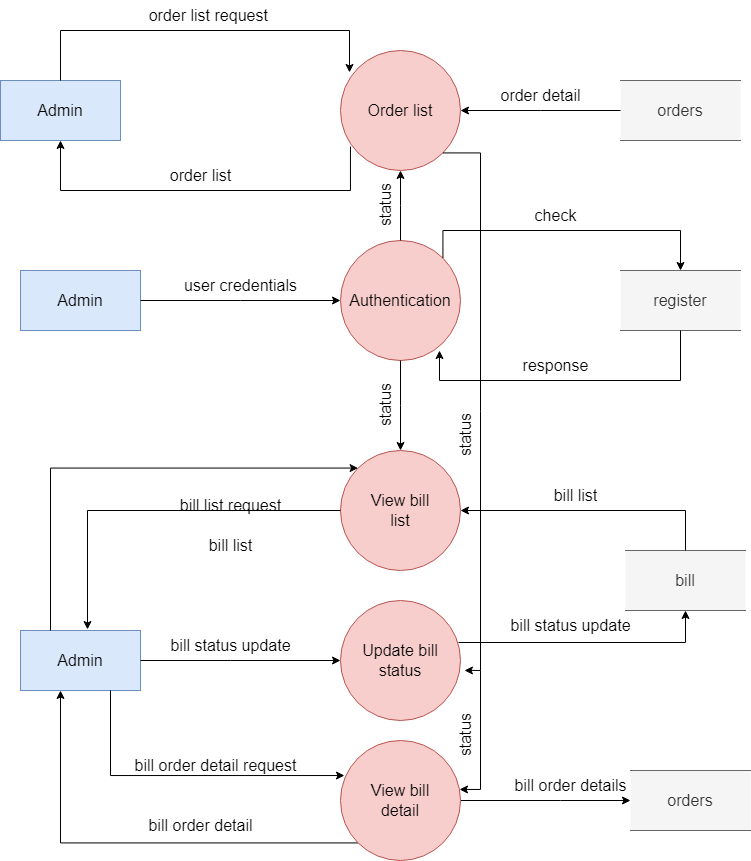

The diagram above was exported from draw.io. Its source (the exported page's mxGraphModel, read from the mxfile embedded in the PNG):
<mxGraphModel dx="1422" dy="1862" grid="1" gridSize="10" guides="1" tooltips="1" connect="1" arrows="1" fold="1" page="1" pageScale="1" pageWidth="850" pageHeight="1100" math="0" shadow="0">
  <root>
    <mxCell id="0" />
    <mxCell id="1" parent="0" />
    <mxCell id="HjlvqCmgvFiGtJlHNZQz-1" value="&lt;font style=&quot;font-size: 16px;&quot;&gt;Authentication&lt;/font&gt;" style="ellipse;whiteSpace=wrap;html=1;aspect=fixed;fillColor=#f8cecc;strokeColor=#b85450;" vertex="1" parent="1">
      <mxGeometry x="380" y="120" width="120" height="120" as="geometry" />
    </mxCell>
    <mxCell id="HjlvqCmgvFiGtJlHNZQz-2" value="Admin" style="rounded=0;whiteSpace=wrap;html=1;fontSize=16;fillColor=#dae8fc;strokeColor=#6c8ebf;" vertex="1" parent="1">
      <mxGeometry x="60" y="150" width="120" height="60" as="geometry" />
    </mxCell>
    <mxCell id="HjlvqCmgvFiGtJlHNZQz-4" value="&lt;span style=&quot;font-size: 16px;&quot;&gt;View bill&lt;br&gt;list&lt;br&gt;&lt;/span&gt;" style="ellipse;whiteSpace=wrap;html=1;aspect=fixed;fillColor=#f8cecc;strokeColor=#b85450;" vertex="1" parent="1">
      <mxGeometry x="380" y="330" width="120" height="120" as="geometry" />
    </mxCell>
    <mxCell id="HjlvqCmgvFiGtJlHNZQz-5" value="register" style="shape=partialRectangle;whiteSpace=wrap;html=1;left=0;right=0;fillColor=#f5f5f5;fontSize=16;strokeColor=#666666;fontColor=#333333;" vertex="1" parent="1">
      <mxGeometry x="660" y="150" width="120" height="60" as="geometry" />
    </mxCell>
    <mxCell id="HjlvqCmgvFiGtJlHNZQz-6" value="bill" style="shape=partialRectangle;whiteSpace=wrap;html=1;left=0;right=0;fillColor=#f5f5f5;fontSize=16;strokeColor=#666666;fontColor=#333333;" vertex="1" parent="1">
      <mxGeometry x="665" y="430" width="120" height="60" as="geometry" />
    </mxCell>
    <mxCell id="HjlvqCmgvFiGtJlHNZQz-7" value="orders" style="shape=partialRectangle;whiteSpace=wrap;html=1;left=0;right=0;fillColor=#f5f5f5;fontSize=16;strokeColor=#666666;fontColor=#333333;" vertex="1" parent="1">
      <mxGeometry x="670" y="650" width="120" height="60" as="geometry" />
    </mxCell>
    <mxCell id="HjlvqCmgvFiGtJlHNZQz-8" value="" style="edgeStyle=elbowEdgeStyle;elbow=horizontal;endArrow=classic;html=1;rounded=0;fontSize=16;entryX=0;entryY=0.5;entryDx=0;entryDy=0;exitX=1;exitY=0.5;exitDx=0;exitDy=0;" edge="1" parent="1" source="HjlvqCmgvFiGtJlHNZQz-2" target="HjlvqCmgvFiGtJlHNZQz-1">
      <mxGeometry width="50" height="50" relative="1" as="geometry">
        <mxPoint x="250" y="230" as="sourcePoint" />
        <mxPoint x="300" y="180" as="targetPoint" />
      </mxGeometry>
    </mxCell>
    <mxCell id="HjlvqCmgvFiGtJlHNZQz-9" value="" style="edgeStyle=elbowEdgeStyle;elbow=horizontal;endArrow=classic;html=1;rounded=0;fontSize=16;entryX=0.5;entryY=0;entryDx=0;entryDy=0;exitX=1;exitY=0;exitDx=0;exitDy=0;" edge="1" parent="1" source="HjlvqCmgvFiGtJlHNZQz-1" target="HjlvqCmgvFiGtJlHNZQz-5">
      <mxGeometry width="50" height="50" relative="1" as="geometry">
        <mxPoint x="530" y="170" as="sourcePoint" />
        <mxPoint x="580" y="120" as="targetPoint" />
        <Array as="points">
          <mxPoint x="600" y="110" />
        </Array>
      </mxGeometry>
    </mxCell>
    <mxCell id="HjlvqCmgvFiGtJlHNZQz-10" value="" style="edgeStyle=elbowEdgeStyle;elbow=horizontal;endArrow=classic;html=1;rounded=0;fontSize=16;exitX=0.5;exitY=1;exitDx=0;exitDy=0;entryX=0.825;entryY=0.917;entryDx=0;entryDy=0;entryPerimeter=0;" edge="1" parent="1" source="HjlvqCmgvFiGtJlHNZQz-5" target="HjlvqCmgvFiGtJlHNZQz-1">
      <mxGeometry width="50" height="50" relative="1" as="geometry">
        <mxPoint x="490" y="280" as="sourcePoint" />
        <mxPoint x="490" y="270" as="targetPoint" />
        <Array as="points">
          <mxPoint x="600" y="260" />
        </Array>
      </mxGeometry>
    </mxCell>
    <mxCell id="HjlvqCmgvFiGtJlHNZQz-11" value="" style="edgeStyle=elbowEdgeStyle;elbow=horizontal;endArrow=classic;html=1;rounded=0;fontSize=16;entryX=0.5;entryY=0;entryDx=0;entryDy=0;exitX=0.5;exitY=1;exitDx=0;exitDy=0;" edge="1" parent="1" source="HjlvqCmgvFiGtJlHNZQz-1" target="HjlvqCmgvFiGtJlHNZQz-4">
      <mxGeometry width="50" height="50" relative="1" as="geometry">
        <mxPoint x="400" y="410" as="sourcePoint" />
        <mxPoint x="450" y="360" as="targetPoint" />
      </mxGeometry>
    </mxCell>
    <mxCell id="HjlvqCmgvFiGtJlHNZQz-12" value="" style="edgeStyle=elbowEdgeStyle;elbow=horizontal;endArrow=classic;html=1;rounded=0;fontSize=16;entryX=1;entryY=0.5;entryDx=0;entryDy=0;exitX=0.5;exitY=0;exitDx=0;exitDy=0;" edge="1" parent="1" source="HjlvqCmgvFiGtJlHNZQz-6" target="HjlvqCmgvFiGtJlHNZQz-4">
      <mxGeometry width="50" height="50" relative="1" as="geometry">
        <mxPoint x="480" y="410" as="sourcePoint" />
        <mxPoint x="480" y="398" as="targetPoint" />
        <Array as="points">
          <mxPoint x="725" y="420" />
        </Array>
      </mxGeometry>
    </mxCell>
    <mxCell id="HjlvqCmgvFiGtJlHNZQz-13" value="" style="edgeStyle=elbowEdgeStyle;elbow=horizontal;endArrow=classic;html=1;rounded=0;fontSize=16;entryX=0.5;entryY=1;entryDx=0;entryDy=0;exitX=0.983;exitY=0.35;exitDx=0;exitDy=0;exitPerimeter=0;" edge="1" parent="1" source="HjlvqCmgvFiGtJlHNZQz-56" target="HjlvqCmgvFiGtJlHNZQz-6">
      <mxGeometry width="50" height="50" relative="1" as="geometry">
        <mxPoint x="469.99640687119296" y="512.426406871193" as="sourcePoint" />
        <mxPoint x="707.57" y="500" as="targetPoint" />
        <Array as="points">
          <mxPoint x="725" y="560" />
          <mxPoint x="610" y="610" />
          <mxPoint x="720" y="590" />
        </Array>
      </mxGeometry>
    </mxCell>
    <mxCell id="HjlvqCmgvFiGtJlHNZQz-14" value="&lt;span style=&quot;font-size: 16px;&quot;&gt;Order list&lt;/span&gt;" style="ellipse;whiteSpace=wrap;html=1;aspect=fixed;fillColor=#f8cecc;strokeColor=#b85450;" vertex="1" parent="1">
      <mxGeometry x="380" y="-70" width="120" height="120" as="geometry" />
    </mxCell>
    <mxCell id="HjlvqCmgvFiGtJlHNZQz-15" value="Admin" style="rounded=0;whiteSpace=wrap;html=1;fontSize=16;fillColor=#dae8fc;strokeColor=#6c8ebf;" vertex="1" parent="1">
      <mxGeometry x="40" y="-40" width="120" height="60" as="geometry" />
    </mxCell>
    <mxCell id="HjlvqCmgvFiGtJlHNZQz-16" value="Admin" style="rounded=0;whiteSpace=wrap;html=1;fontSize=16;fillColor=#dae8fc;strokeColor=#6c8ebf;" vertex="1" parent="1">
      <mxGeometry x="60" y="510" width="120" height="60" as="geometry" />
    </mxCell>
    <mxCell id="HjlvqCmgvFiGtJlHNZQz-17" value="" style="edgeStyle=elbowEdgeStyle;elbow=horizontal;endArrow=classic;html=1;rounded=0;fontSize=16;entryX=0;entryY=0;entryDx=0;entryDy=0;exitX=0.25;exitY=0;exitDx=0;exitDy=0;" edge="1" parent="1" source="HjlvqCmgvFiGtJlHNZQz-16" target="HjlvqCmgvFiGtJlHNZQz-4">
      <mxGeometry width="50" height="50" relative="1" as="geometry">
        <mxPoint x="179.99640687119296" y="367.57359312880703" as="sourcePoint" />
        <mxPoint x="417.57" y="380" as="targetPoint" />
        <Array as="points">
          <mxPoint x="90" y="510" />
          <mxPoint x="260" y="370" />
        </Array>
      </mxGeometry>
    </mxCell>
    <mxCell id="HjlvqCmgvFiGtJlHNZQz-18" value="" style="edgeStyle=elbowEdgeStyle;elbow=horizontal;endArrow=classic;html=1;rounded=0;fontSize=16;entryX=0;entryY=0.5;entryDx=0;entryDy=0;exitX=1;exitY=0.5;exitDx=0;exitDy=0;startArrow=none;" edge="1" parent="1" source="HjlvqCmgvFiGtJlHNZQz-57" target="HjlvqCmgvFiGtJlHNZQz-7">
      <mxGeometry width="50" height="50" relative="1" as="geometry">
        <mxPoint x="492.42640687119297" y="492.42640687119274" as="sourcePoint" />
        <mxPoint x="730" y="490" as="targetPoint" />
        <Array as="points">
          <mxPoint x="600" y="690" />
          <mxPoint x="600" y="880" />
          <mxPoint x="450" y="560" />
        </Array>
      </mxGeometry>
    </mxCell>
    <mxCell id="HjlvqCmgvFiGtJlHNZQz-20" value="orders" style="shape=partialRectangle;whiteSpace=wrap;html=1;left=0;right=0;fillColor=#f5f5f5;fontSize=16;strokeColor=#666666;fontColor=#333333;" vertex="1" parent="1">
      <mxGeometry x="660" y="-40" width="120" height="60" as="geometry" />
    </mxCell>
    <mxCell id="HjlvqCmgvFiGtJlHNZQz-21" value="" style="edgeStyle=elbowEdgeStyle;elbow=horizontal;endArrow=classic;html=1;rounded=0;fontSize=16;entryX=0.075;entryY=0.183;entryDx=0;entryDy=0;exitX=0.5;exitY=0;exitDx=0;exitDy=0;entryPerimeter=0;" edge="1" parent="1" source="HjlvqCmgvFiGtJlHNZQz-15" target="HjlvqCmgvFiGtJlHNZQz-14">
      <mxGeometry width="50" height="50" relative="1" as="geometry">
        <mxPoint x="159.99640687119296" y="-159.99640687119296" as="sourcePoint" />
        <mxPoint x="397.57" y="-147.57" as="targetPoint" />
        <Array as="points">
          <mxPoint x="250" y="-90" />
        </Array>
      </mxGeometry>
    </mxCell>
    <mxCell id="HjlvqCmgvFiGtJlHNZQz-22" value="" style="edgeStyle=elbowEdgeStyle;elbow=horizontal;endArrow=classic;html=1;rounded=0;fontSize=16;exitX=0.083;exitY=0.8;exitDx=0;exitDy=0;entryX=0.5;entryY=1;entryDx=0;entryDy=0;exitPerimeter=0;" edge="1" parent="1" source="HjlvqCmgvFiGtJlHNZQz-14" target="HjlvqCmgvFiGtJlHNZQz-15">
      <mxGeometry width="50" height="50" relative="1" as="geometry">
        <mxPoint x="520" y="20" as="sourcePoint" />
        <mxPoint x="279" y="40.039999999999964" as="targetPoint" />
        <Array as="points">
          <mxPoint x="220" y="70" />
          <mxPoint x="240" y="40" />
        </Array>
      </mxGeometry>
    </mxCell>
    <mxCell id="HjlvqCmgvFiGtJlHNZQz-23" value="" style="edgeStyle=elbowEdgeStyle;elbow=horizontal;endArrow=classic;html=1;rounded=0;fontSize=16;entryX=0.558;entryY=-0.017;entryDx=0;entryDy=0;entryPerimeter=0;exitX=0;exitY=0.5;exitDx=0;exitDy=0;" edge="1" parent="1" source="HjlvqCmgvFiGtJlHNZQz-4" target="HjlvqCmgvFiGtJlHNZQz-16">
      <mxGeometry width="50" height="50" relative="1" as="geometry">
        <mxPoint x="370" y="440" as="sourcePoint" />
        <mxPoint x="180" y="600" as="targetPoint" />
        <Array as="points">
          <mxPoint x="127" y="570" />
          <mxPoint x="117" y="570" />
        </Array>
      </mxGeometry>
    </mxCell>
    <mxCell id="HjlvqCmgvFiGtJlHNZQz-24" value="" style="edgeStyle=elbowEdgeStyle;elbow=horizontal;endArrow=classic;html=1;rounded=0;fontSize=16;exitX=0;exitY=1;exitDx=0;exitDy=0;" edge="1" parent="1" source="HjlvqCmgvFiGtJlHNZQz-57" target="HjlvqCmgvFiGtJlHNZQz-16">
      <mxGeometry width="50" height="50" relative="1" as="geometry">
        <mxPoint x="300" y="780" as="sourcePoint" />
        <mxPoint x="110" y="600" as="targetPoint" />
        <Array as="points">
          <mxPoint x="100" y="720" />
          <mxPoint x="230" y="730" />
          <mxPoint x="250" y="510" />
        </Array>
      </mxGeometry>
    </mxCell>
    <mxCell id="HjlvqCmgvFiGtJlHNZQz-26" value="" style="edgeStyle=elbowEdgeStyle;elbow=horizontal;endArrow=classic;html=1;rounded=0;fontSize=16;entryX=0;entryY=0.5;entryDx=0;entryDy=0;exitX=1;exitY=0.5;exitDx=0;exitDy=0;" edge="1" parent="1" source="HjlvqCmgvFiGtJlHNZQz-16" target="HjlvqCmgvFiGtJlHNZQz-56">
      <mxGeometry width="50" height="50" relative="1" as="geometry">
        <mxPoint x="180" y="790" as="sourcePoint" />
        <mxPoint x="170" y="480" as="targetPoint" />
        <Array as="points">
          <mxPoint x="270" y="560" />
          <mxPoint x="290" y="560" />
        </Array>
      </mxGeometry>
    </mxCell>
    <mxCell id="HjlvqCmgvFiGtJlHNZQz-28" value="bill status update" style="text;html=1;align=center;verticalAlign=middle;resizable=0;points=[];autosize=1;strokeColor=none;fillColor=none;fontSize=16;" vertex="1" parent="1">
      <mxGeometry x="200" y="510" width="140" height="30" as="geometry" />
    </mxCell>
    <mxCell id="HjlvqCmgvFiGtJlHNZQz-29" value="bill order detail request" style="text;html=1;align=center;verticalAlign=middle;resizable=0;points=[];autosize=1;strokeColor=none;fillColor=none;fontSize=16;" vertex="1" parent="1">
      <mxGeometry x="160" y="630" width="190" height="30" as="geometry" />
    </mxCell>
    <mxCell id="HjlvqCmgvFiGtJlHNZQz-30" value="bill list" style="text;html=1;align=center;verticalAlign=middle;resizable=0;points=[];autosize=1;strokeColor=none;fillColor=none;fontSize=16;" vertex="1" parent="1">
      <mxGeometry x="235" y="410" width="70" height="30" as="geometry" />
    </mxCell>
    <mxCell id="HjlvqCmgvFiGtJlHNZQz-31" value="bill list request" style="text;html=1;align=center;verticalAlign=middle;resizable=0;points=[];autosize=1;strokeColor=none;fillColor=none;fontSize=16;" vertex="1" parent="1">
      <mxGeometry x="210" y="370" width="120" height="30" as="geometry" />
    </mxCell>
    <mxCell id="HjlvqCmgvFiGtJlHNZQz-32" value="bill list" style="text;html=1;align=center;verticalAlign=middle;resizable=0;points=[];autosize=1;strokeColor=none;fillColor=none;fontSize=16;" vertex="1" parent="1">
      <mxGeometry x="580" y="360" width="70" height="30" as="geometry" />
    </mxCell>
    <mxCell id="HjlvqCmgvFiGtJlHNZQz-33" value="bill status update" style="text;html=1;align=center;verticalAlign=middle;resizable=0;points=[];autosize=1;strokeColor=none;fillColor=none;fontSize=16;" vertex="1" parent="1">
      <mxGeometry x="540" y="490" width="140" height="30" as="geometry" />
    </mxCell>
    <mxCell id="HjlvqCmgvFiGtJlHNZQz-34" value="bill order details" style="text;html=1;align=center;verticalAlign=middle;resizable=0;points=[];autosize=1;strokeColor=none;fillColor=none;fontSize=16;" vertex="1" parent="1">
      <mxGeometry x="540" y="650" width="140" height="30" as="geometry" />
    </mxCell>
    <mxCell id="HjlvqCmgvFiGtJlHNZQz-35" value="response" style="text;html=1;align=center;verticalAlign=middle;resizable=0;points=[];autosize=1;strokeColor=none;fillColor=none;fontSize=16;" vertex="1" parent="1">
      <mxGeometry x="550" y="230" width="90" height="30" as="geometry" />
    </mxCell>
    <mxCell id="HjlvqCmgvFiGtJlHNZQz-37" value="check" style="text;html=1;align=center;verticalAlign=middle;resizable=0;points=[];autosize=1;strokeColor=none;fillColor=none;fontSize=16;" vertex="1" parent="1">
      <mxGeometry x="560" y="80" width="70" height="30" as="geometry" />
    </mxCell>
    <mxCell id="HjlvqCmgvFiGtJlHNZQz-38" value="user credentials" style="text;html=1;align=center;verticalAlign=middle;resizable=0;points=[];autosize=1;strokeColor=none;fillColor=none;fontSize=16;" vertex="1" parent="1">
      <mxGeometry x="210" y="150" width="140" height="30" as="geometry" />
    </mxCell>
    <mxCell id="HjlvqCmgvFiGtJlHNZQz-39" value="" style="edgeStyle=elbowEdgeStyle;elbow=horizontal;endArrow=classic;html=1;rounded=0;fontSize=16;exitX=0;exitY=0.5;exitDx=0;exitDy=0;entryX=1;entryY=0.5;entryDx=0;entryDy=0;" edge="1" parent="1" source="HjlvqCmgvFiGtJlHNZQz-20" target="HjlvqCmgvFiGtJlHNZQz-14">
      <mxGeometry width="50" height="50" relative="1" as="geometry">
        <mxPoint x="630" y="-60" as="sourcePoint" />
        <mxPoint x="530" y="-40" as="targetPoint" />
        <Array as="points" />
      </mxGeometry>
    </mxCell>
    <mxCell id="HjlvqCmgvFiGtJlHNZQz-40" value="order detail" style="text;html=1;align=center;verticalAlign=middle;resizable=0;points=[];autosize=1;strokeColor=none;fillColor=none;fontSize=16;" vertex="1" parent="1">
      <mxGeometry x="530" y="-40" width="100" height="30" as="geometry" />
    </mxCell>
    <mxCell id="HjlvqCmgvFiGtJlHNZQz-41" value="order list request&amp;nbsp;" style="text;html=1;align=center;verticalAlign=middle;resizable=0;points=[];autosize=1;strokeColor=none;fillColor=none;fontSize=16;" vertex="1" parent="1">
      <mxGeometry x="175" y="-120" width="150" height="30" as="geometry" />
    </mxCell>
    <mxCell id="HjlvqCmgvFiGtJlHNZQz-42" value="order list" style="text;html=1;align=center;verticalAlign=middle;resizable=0;points=[];autosize=1;strokeColor=none;fillColor=none;fontSize=16;" vertex="1" parent="1">
      <mxGeometry x="200" y="40" width="80" height="30" as="geometry" />
    </mxCell>
    <mxCell id="HjlvqCmgvFiGtJlHNZQz-43" value="" style="edgeStyle=elbowEdgeStyle;elbow=horizontal;endArrow=classic;html=1;rounded=0;fontSize=16;entryX=0.5;entryY=1;entryDx=0;entryDy=0;exitX=0.5;exitY=0;exitDx=0;exitDy=0;" edge="1" parent="1" source="HjlvqCmgvFiGtJlHNZQz-1" target="HjlvqCmgvFiGtJlHNZQz-14">
      <mxGeometry width="50" height="50" relative="1" as="geometry">
        <mxPoint x="400" y="310" as="sourcePoint" />
        <mxPoint x="450" y="260" as="targetPoint" />
      </mxGeometry>
    </mxCell>
    <mxCell id="HjlvqCmgvFiGtJlHNZQz-44" value="status" style="text;html=1;align=center;verticalAlign=middle;resizable=0;points=[];autosize=1;strokeColor=none;fillColor=none;fontSize=16;rotation=-90;" vertex="1" parent="1">
      <mxGeometry x="390" y="270" width="70" height="30" as="geometry" />
    </mxCell>
    <mxCell id="HjlvqCmgvFiGtJlHNZQz-45" value="status" style="text;html=1;align=center;verticalAlign=middle;resizable=0;points=[];autosize=1;strokeColor=none;fillColor=none;fontSize=16;rotation=-90;" vertex="1" parent="1">
      <mxGeometry x="390" y="70" width="70" height="30" as="geometry" />
    </mxCell>
    <mxCell id="HjlvqCmgvFiGtJlHNZQz-57" value="&lt;span style=&quot;font-size: 16px;&quot;&gt;View bill&lt;br&gt;detail&lt;br&gt;&lt;/span&gt;" style="ellipse;whiteSpace=wrap;html=1;aspect=fixed;fillColor=#f8cecc;strokeColor=#b85450;" vertex="1" parent="1">
      <mxGeometry x="380" y="620" width="120" height="120" as="geometry" />
    </mxCell>
    <mxCell id="HjlvqCmgvFiGtJlHNZQz-56" value="&lt;span style=&quot;font-size: 16px;&quot;&gt;Update bill&lt;br&gt;status&lt;br&gt;&lt;/span&gt;" style="ellipse;whiteSpace=wrap;html=1;aspect=fixed;fillColor=#f8cecc;strokeColor=#b85450;" vertex="1" parent="1">
      <mxGeometry x="380" y="480" width="120" height="120" as="geometry" />
    </mxCell>
    <mxCell id="HjlvqCmgvFiGtJlHNZQz-59" value="" style="edgeStyle=elbowEdgeStyle;elbow=horizontal;endArrow=classic;html=1;rounded=0;fontSize=16;exitX=1;exitY=1;exitDx=0;exitDy=0;entryX=1.033;entryY=0.583;entryDx=0;entryDy=0;entryPerimeter=0;" edge="1" parent="1" source="HjlvqCmgvFiGtJlHNZQz-14" target="HjlvqCmgvFiGtJlHNZQz-56">
      <mxGeometry width="50" height="50" relative="1" as="geometry">
        <mxPoint x="490" y="8" as="sourcePoint" />
        <mxPoint x="450" y="390" as="targetPoint" />
        <Array as="points">
          <mxPoint x="520" y="220" />
        </Array>
      </mxGeometry>
    </mxCell>
    <mxCell id="HjlvqCmgvFiGtJlHNZQz-61" value="" style="edgeStyle=elbowEdgeStyle;elbow=horizontal;endArrow=classic;html=1;rounded=0;fontSize=16;entryX=0.992;entryY=0.408;entryDx=0;entryDy=0;entryPerimeter=0;" edge="1" parent="1" target="HjlvqCmgvFiGtJlHNZQz-57">
      <mxGeometry width="50" height="50" relative="1" as="geometry">
        <mxPoint x="520" y="550" as="sourcePoint" />
        <mxPoint x="510" y="450" as="targetPoint" />
        <Array as="points">
          <mxPoint x="520" y="730" />
          <mxPoint x="530" y="230" />
        </Array>
      </mxGeometry>
    </mxCell>
    <mxCell id="HjlvqCmgvFiGtJlHNZQz-62" value="status" style="text;html=1;align=center;verticalAlign=middle;resizable=0;points=[];autosize=1;strokeColor=none;fillColor=none;fontSize=16;rotation=-90;" vertex="1" parent="1">
      <mxGeometry x="470" y="600" width="70" height="30" as="geometry" />
    </mxCell>
    <mxCell id="HjlvqCmgvFiGtJlHNZQz-63" value="status" style="text;html=1;align=center;verticalAlign=middle;resizable=0;points=[];autosize=1;strokeColor=none;fillColor=none;fontSize=16;rotation=-90;" vertex="1" parent="1">
      <mxGeometry x="470" y="300" width="70" height="30" as="geometry" />
    </mxCell>
    <mxCell id="HjlvqCmgvFiGtJlHNZQz-67" value="" style="edgeStyle=elbowEdgeStyle;elbow=horizontal;endArrow=classic;html=1;rounded=0;fontSize=16;exitX=0.75;exitY=1;exitDx=0;exitDy=0;entryX=0.033;entryY=0.292;entryDx=0;entryDy=0;entryPerimeter=0;" edge="1" parent="1" source="HjlvqCmgvFiGtJlHNZQz-16" target="HjlvqCmgvFiGtJlHNZQz-57">
      <mxGeometry width="50" height="50" relative="1" as="geometry">
        <mxPoint x="407.57359312880703" y="922.4264068711927" as="sourcePoint" />
        <mxPoint x="340" y="800" as="targetPoint" />
        <Array as="points">
          <mxPoint x="150" y="680" />
          <mxPoint x="240" y="740" />
          <mxPoint x="260" y="520" />
        </Array>
      </mxGeometry>
    </mxCell>
    <mxCell id="HjlvqCmgvFiGtJlHNZQz-70" value="bill order detail" style="text;html=1;align=center;verticalAlign=middle;resizable=0;points=[];autosize=1;strokeColor=none;fillColor=none;fontSize=16;" vertex="1" parent="1">
      <mxGeometry x="175" y="690" width="130" height="30" as="geometry" />
    </mxCell>
  </root>
</mxGraphModel>